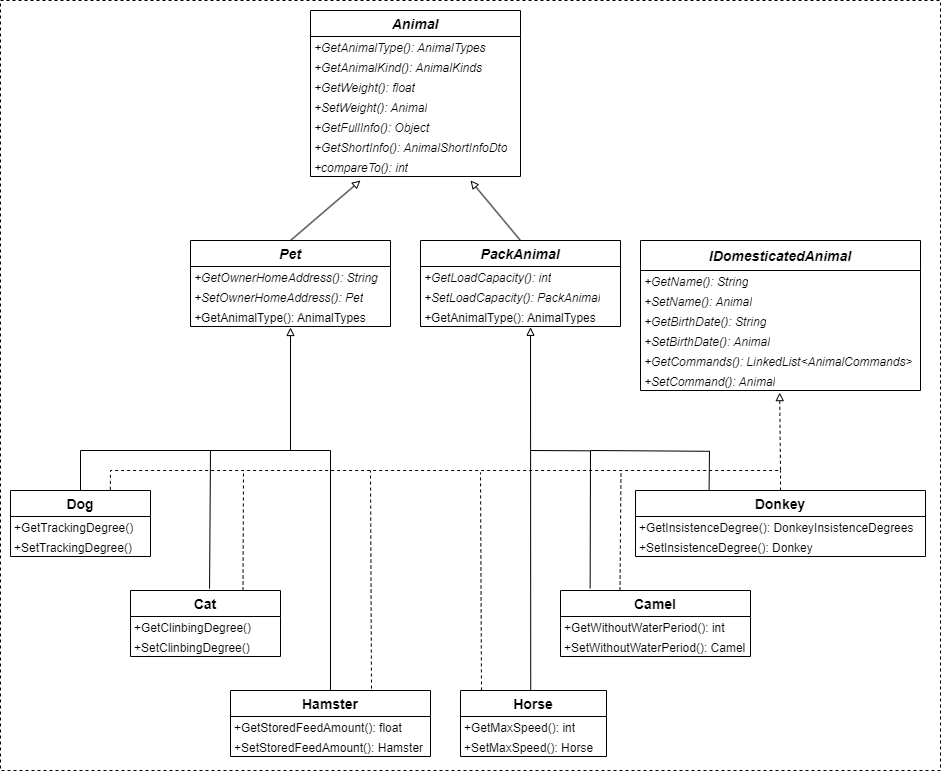

The diagram above was exported from draw.io. Its source (the exported page's mxGraphModel, read from the mxfile embedded in the PNG):
<mxGraphModel dx="2482" dy="1943" grid="1" gridSize="10" guides="1" tooltips="1" connect="1" arrows="1" fold="1" page="1" pageScale="1" pageWidth="827" pageHeight="1169" math="0" shadow="0">
  <root>
    <mxCell id="0" />
    <mxCell id="1" parent="0" />
    <mxCell id="TczZgT6kLHGGzzWm9W2m-19" value="" style="rounded=0;whiteSpace=wrap;html=1;dashed=1;" parent="1" vertex="1">
      <mxGeometry x="-30" y="-60" width="940" height="770" as="geometry" />
    </mxCell>
    <mxCell id="TczZgT6kLHGGzzWm9W2m-1" value="Animal" style="swimlane;fontStyle=3;childLayout=stackLayout;horizontal=1;startSize=26;horizontalStack=0;resizeParent=1;resizeParentMax=0;resizeLast=0;collapsible=1;marginBottom=0;align=center;fontSize=14;" parent="1" vertex="1">
      <mxGeometry x="280" y="-50" width="210" height="166" as="geometry" />
    </mxCell>
    <mxCell id="TczZgT6kLHGGzzWm9W2m-2" value="&lt;i&gt;+GetAnimalType(): AnimalTypes&lt;/i&gt;" style="text;strokeColor=none;fillColor=none;spacingLeft=4;spacingRight=4;overflow=hidden;rotatable=0;points=[[0,0.5],[1,0.5]];portConstraint=eastwest;fontSize=12;whiteSpace=wrap;html=1;spacing=0;" parent="TczZgT6kLHGGzzWm9W2m-1" vertex="1">
      <mxGeometry y="26" width="210" height="20" as="geometry" />
    </mxCell>
    <mxCell id="tWsECFnfY-oD7RiBu_vn-1" value="&lt;i&gt;+GetAnimalKind(): AnimalKinds&lt;/i&gt;" style="text;strokeColor=none;fillColor=none;spacingLeft=4;spacingRight=4;overflow=hidden;rotatable=0;points=[[0,0.5],[1,0.5]];portConstraint=eastwest;fontSize=12;whiteSpace=wrap;html=1;spacing=0;" parent="TczZgT6kLHGGzzWm9W2m-1" vertex="1">
      <mxGeometry y="46" width="210" height="20" as="geometry" />
    </mxCell>
    <mxCell id="TczZgT6kLHGGzzWm9W2m-3" value="&lt;i&gt;+GetWeight(): float&lt;/i&gt;" style="text;strokeColor=none;fillColor=none;spacingLeft=4;spacingRight=4;overflow=hidden;rotatable=0;points=[[0,0.5],[1,0.5]];portConstraint=eastwest;fontSize=12;whiteSpace=wrap;html=1;spacing=0;" parent="TczZgT6kLHGGzzWm9W2m-1" vertex="1">
      <mxGeometry y="66" width="210" height="20" as="geometry" />
    </mxCell>
    <mxCell id="2kDKJ8ZjqzXgj7kCoBYR-8" value="&lt;i&gt;+SetWeight(): Animal&lt;/i&gt;" style="text;strokeColor=none;fillColor=none;spacingLeft=4;spacingRight=4;overflow=hidden;rotatable=0;points=[[0,0.5],[1,0.5]];portConstraint=eastwest;fontSize=12;whiteSpace=wrap;html=1;spacing=0;" parent="TczZgT6kLHGGzzWm9W2m-1" vertex="1">
      <mxGeometry y="86" width="210" height="20" as="geometry" />
    </mxCell>
    <mxCell id="U2jgnxHcELTOy-RuElhv-9" value="&lt;i&gt;+GetFullInfo(): Object&amp;nbsp;&lt;/i&gt;" style="text;strokeColor=none;fillColor=none;spacingLeft=4;spacingRight=4;overflow=hidden;rotatable=0;points=[[0,0.5],[1,0.5]];portConstraint=eastwest;fontSize=12;whiteSpace=wrap;html=1;spacing=0;" parent="TczZgT6kLHGGzzWm9W2m-1" vertex="1">
      <mxGeometry y="106" width="210" height="20" as="geometry" />
    </mxCell>
    <mxCell id="tWsECFnfY-oD7RiBu_vn-3" value="&lt;i&gt;+GetShortInfo(): AnimalShortInfoDto&lt;/i&gt;" style="text;strokeColor=none;fillColor=none;spacingLeft=4;spacingRight=4;overflow=hidden;rotatable=0;points=[[0,0.5],[1,0.5]];portConstraint=eastwest;fontSize=12;whiteSpace=wrap;html=1;spacing=0;" parent="TczZgT6kLHGGzzWm9W2m-1" vertex="1">
      <mxGeometry y="126" width="210" height="20" as="geometry" />
    </mxCell>
    <mxCell id="XSL64P3kXpehsHakeZdV-1" value="&lt;i&gt;+compareTo(): int&lt;/i&gt;" style="text;strokeColor=none;fillColor=none;spacingLeft=4;spacingRight=4;overflow=hidden;rotatable=0;points=[[0,0.5],[1,0.5]];portConstraint=eastwest;fontSize=12;whiteSpace=wrap;html=1;spacing=0;" parent="TczZgT6kLHGGzzWm9W2m-1" vertex="1">
      <mxGeometry y="146" width="210" height="20" as="geometry" />
    </mxCell>
    <mxCell id="TczZgT6kLHGGzzWm9W2m-8" value="Pet" style="swimlane;fontStyle=3;childLayout=stackLayout;horizontal=1;startSize=26;horizontalStack=0;resizeParent=1;resizeParentMax=0;resizeLast=0;collapsible=1;marginBottom=0;align=center;fontSize=14;" parent="1" vertex="1">
      <mxGeometry x="160" y="180" width="200" height="86" as="geometry" />
    </mxCell>
    <mxCell id="U2jgnxHcELTOy-RuElhv-7" value="&lt;i&gt;+GetOwnerHomeAddress(): String&lt;/i&gt;" style="text;strokeColor=none;fillColor=none;spacingLeft=4;spacingRight=4;overflow=hidden;rotatable=0;points=[[0,0.5],[1,0.5]];portConstraint=eastwest;fontSize=12;whiteSpace=wrap;html=1;spacing=0;" parent="TczZgT6kLHGGzzWm9W2m-8" vertex="1">
      <mxGeometry y="26" width="200" height="20" as="geometry" />
    </mxCell>
    <mxCell id="U2jgnxHcELTOy-RuElhv-8" value="&lt;i&gt;+SetOwnerHomeAddress(): Pet&lt;/i&gt;" style="text;strokeColor=none;fillColor=none;spacingLeft=4;spacingRight=4;overflow=hidden;rotatable=0;points=[[0,0.5],[1,0.5]];portConstraint=eastwest;fontSize=12;whiteSpace=wrap;html=1;spacing=0;" parent="TczZgT6kLHGGzzWm9W2m-8" vertex="1">
      <mxGeometry y="46" width="200" height="20" as="geometry" />
    </mxCell>
    <mxCell id="2kDKJ8ZjqzXgj7kCoBYR-6" value="&lt;i&gt;+&lt;/i&gt;GetAnimalType(): AnimalTypes" style="text;strokeColor=none;fillColor=none;spacingLeft=4;spacingRight=4;overflow=hidden;rotatable=0;points=[[0,0.5],[1,0.5]];portConstraint=eastwest;fontSize=12;whiteSpace=wrap;html=1;spacing=0;" parent="TczZgT6kLHGGzzWm9W2m-8" vertex="1">
      <mxGeometry y="66" width="200" height="20" as="geometry" />
    </mxCell>
    <mxCell id="TczZgT6kLHGGzzWm9W2m-12" value="PackAnimal" style="swimlane;fontStyle=3;childLayout=stackLayout;horizontal=1;startSize=26;horizontalStack=0;resizeParent=1;resizeParentMax=0;resizeLast=0;collapsible=1;marginBottom=0;align=center;fontSize=14;" parent="1" vertex="1">
      <mxGeometry x="390" y="180" width="200" height="86" as="geometry" />
    </mxCell>
    <mxCell id="U2jgnxHcELTOy-RuElhv-11" value="&lt;i&gt;+GetLoadCapacity(): int&lt;/i&gt;" style="text;strokeColor=none;fillColor=none;spacingLeft=4;spacingRight=4;overflow=hidden;rotatable=0;points=[[0,0.5],[1,0.5]];portConstraint=eastwest;fontSize=12;whiteSpace=wrap;html=1;spacing=0;" parent="TczZgT6kLHGGzzWm9W2m-12" vertex="1">
      <mxGeometry y="26" width="200" height="20" as="geometry" />
    </mxCell>
    <mxCell id="U2jgnxHcELTOy-RuElhv-12" value="&lt;i&gt;+SetLoadCapacity(): PackAnimal&lt;/i&gt;" style="text;strokeColor=none;fillColor=none;spacingLeft=4;spacingRight=4;overflow=hidden;rotatable=0;points=[[0,0.5],[1,0.5]];portConstraint=eastwest;fontSize=12;whiteSpace=wrap;html=1;spacing=0;" parent="TczZgT6kLHGGzzWm9W2m-12" vertex="1">
      <mxGeometry y="46" width="200" height="20" as="geometry" />
    </mxCell>
    <mxCell id="2kDKJ8ZjqzXgj7kCoBYR-12" value="&lt;i&gt;+&lt;/i&gt;GetAnimalType(): AnimalTypes" style="text;strokeColor=none;fillColor=none;spacingLeft=4;spacingRight=4;overflow=hidden;rotatable=0;points=[[0,0.5],[1,0.5]];portConstraint=eastwest;fontSize=12;whiteSpace=wrap;html=1;spacing=0;" parent="TczZgT6kLHGGzzWm9W2m-12" vertex="1">
      <mxGeometry y="66" width="200" height="20" as="geometry" />
    </mxCell>
    <mxCell id="TczZgT6kLHGGzzWm9W2m-17" value="" style="endArrow=block;html=1;rounded=0;exitX=0.5;exitY=0;exitDx=0;exitDy=0;endFill=0;" parent="1" source="TczZgT6kLHGGzzWm9W2m-8" edge="1">
      <mxGeometry width="50" height="50" relative="1" as="geometry">
        <mxPoint x="170" y="150" as="sourcePoint" />
        <mxPoint x="330" y="120" as="targetPoint" />
        <Array as="points" />
      </mxGeometry>
    </mxCell>
    <mxCell id="TczZgT6kLHGGzzWm9W2m-18" value="" style="endArrow=block;html=1;rounded=0;exitX=0.5;exitY=0;exitDx=0;exitDy=0;endFill=0;" parent="1" source="TczZgT6kLHGGzzWm9W2m-12" edge="1">
      <mxGeometry width="50" height="50" relative="1" as="geometry">
        <mxPoint x="574" y="140" as="sourcePoint" />
        <mxPoint x="440" y="120" as="targetPoint" />
      </mxGeometry>
    </mxCell>
    <mxCell id="2kDKJ8ZjqzXgj7kCoBYR-23" value="IDomesticatedAnimal" style="swimlane;fontStyle=3;childLayout=stackLayout;horizontal=1;startSize=30;horizontalStack=0;resizeParent=1;resizeParentMax=0;resizeLast=0;collapsible=1;marginBottom=0;align=center;fontSize=14;" parent="1" vertex="1">
      <mxGeometry x="610" y="180" width="280" height="150" as="geometry" />
    </mxCell>
    <mxCell id="U2jgnxHcELTOy-RuElhv-1" value="&lt;i&gt;+GetName(): String&lt;/i&gt;" style="text;strokeColor=none;fillColor=none;spacingLeft=4;spacingRight=4;overflow=hidden;rotatable=0;points=[[0,0.5],[1,0.5]];portConstraint=eastwest;fontSize=12;whiteSpace=wrap;html=1;spacing=0;" parent="2kDKJ8ZjqzXgj7kCoBYR-23" vertex="1">
      <mxGeometry y="30" width="280" height="20" as="geometry" />
    </mxCell>
    <mxCell id="U2jgnxHcELTOy-RuElhv-2" value="&lt;i&gt;+SetName(): Animal&lt;/i&gt;" style="text;strokeColor=none;fillColor=none;spacingLeft=4;spacingRight=4;overflow=hidden;rotatable=0;points=[[0,0.5],[1,0.5]];portConstraint=eastwest;fontSize=12;whiteSpace=wrap;html=1;spacing=0;" parent="2kDKJ8ZjqzXgj7kCoBYR-23" vertex="1">
      <mxGeometry y="50" width="280" height="20" as="geometry" />
    </mxCell>
    <mxCell id="U2jgnxHcELTOy-RuElhv-3" value="&lt;i&gt;+GetBirthDate(): String&lt;/i&gt;" style="text;strokeColor=none;fillColor=none;spacingLeft=4;spacingRight=4;overflow=hidden;rotatable=0;points=[[0,0.5],[1,0.5]];portConstraint=eastwest;fontSize=12;whiteSpace=wrap;html=1;spacing=0;" parent="2kDKJ8ZjqzXgj7kCoBYR-23" vertex="1">
      <mxGeometry y="70" width="280" height="20" as="geometry" />
    </mxCell>
    <mxCell id="U2jgnxHcELTOy-RuElhv-4" value="&lt;i&gt;+SetBirthDate(): Animal&lt;/i&gt;" style="text;strokeColor=none;fillColor=none;spacingLeft=4;spacingRight=4;overflow=hidden;rotatable=0;points=[[0,0.5],[1,0.5]];portConstraint=eastwest;fontSize=12;whiteSpace=wrap;html=1;spacing=0;" parent="2kDKJ8ZjqzXgj7kCoBYR-23" vertex="1">
      <mxGeometry y="90" width="280" height="20" as="geometry" />
    </mxCell>
    <mxCell id="U2jgnxHcELTOy-RuElhv-5" value="&lt;i&gt;+GetCommands(): LinkedList&amp;lt;AnimalCommands&amp;gt;&lt;/i&gt;" style="text;strokeColor=none;fillColor=none;spacingLeft=4;spacingRight=4;overflow=hidden;rotatable=0;points=[[0,0.5],[1,0.5]];portConstraint=eastwest;fontSize=12;whiteSpace=wrap;html=1;spacing=0;" parent="2kDKJ8ZjqzXgj7kCoBYR-23" vertex="1">
      <mxGeometry y="110" width="280" height="20" as="geometry" />
    </mxCell>
    <mxCell id="U2jgnxHcELTOy-RuElhv-6" value="&lt;i&gt;+SetCommand(): Animal&lt;/i&gt;" style="text;strokeColor=none;fillColor=none;spacingLeft=4;spacingRight=4;overflow=hidden;rotatable=0;points=[[0,0.5],[1,0.5]];portConstraint=eastwest;fontSize=12;whiteSpace=wrap;html=1;spacing=0;" parent="2kDKJ8ZjqzXgj7kCoBYR-23" vertex="1">
      <mxGeometry y="130" width="280" height="20" as="geometry" />
    </mxCell>
    <mxCell id="U2jgnxHcELTOy-RuElhv-13" value="Dog" style="swimlane;fontStyle=1;childLayout=stackLayout;horizontal=1;startSize=26;horizontalStack=0;resizeParent=1;resizeParentMax=0;resizeLast=0;collapsible=1;marginBottom=0;align=center;fontSize=14;" parent="1" vertex="1">
      <mxGeometry x="-20" y="430" width="140" height="66" as="geometry" />
    </mxCell>
    <mxCell id="U2jgnxHcELTOy-RuElhv-23" value="+GetTrackingDegree()" style="text;strokeColor=none;fillColor=none;spacingLeft=4;spacingRight=4;overflow=hidden;rotatable=0;points=[[0,0.5],[1,0.5]];portConstraint=eastwest;fontSize=12;whiteSpace=wrap;html=1;spacing=0;" parent="U2jgnxHcELTOy-RuElhv-13" vertex="1">
      <mxGeometry y="26" width="140" height="20" as="geometry" />
    </mxCell>
    <mxCell id="U2jgnxHcELTOy-RuElhv-24" value="+SetTrackingDegree()" style="text;strokeColor=none;fillColor=none;spacingLeft=4;spacingRight=4;overflow=hidden;rotatable=0;points=[[0,0.5],[1,0.5]];portConstraint=eastwest;fontSize=12;whiteSpace=wrap;html=1;spacing=0;" parent="U2jgnxHcELTOy-RuElhv-13" vertex="1">
      <mxGeometry y="46" width="140" height="20" as="geometry" />
    </mxCell>
    <mxCell id="U2jgnxHcELTOy-RuElhv-29" value="" style="endArrow=block;html=1;rounded=0;exitX=0.5;exitY=0;exitDx=0;exitDy=0;endFill=0;" parent="1" source="U2jgnxHcELTOy-RuElhv-13" edge="1">
      <mxGeometry width="50" height="50" relative="1" as="geometry">
        <mxPoint x="280" y="400" as="sourcePoint" />
        <mxPoint x="260" y="267" as="targetPoint" />
        <Array as="points">
          <mxPoint x="50" y="390" />
          <mxPoint x="260" y="390" />
        </Array>
      </mxGeometry>
    </mxCell>
    <mxCell id="U2jgnxHcELTOy-RuElhv-30" value="" style="endArrow=block;html=1;rounded=0;endFill=0;entryX=0.497;entryY=1.106;entryDx=0;entryDy=0;entryPerimeter=0;dashed=1;exitX=0.713;exitY=-0.01;exitDx=0;exitDy=0;exitPerimeter=0;" parent="1" source="U2jgnxHcELTOy-RuElhv-13" target="U2jgnxHcELTOy-RuElhv-6" edge="1">
      <mxGeometry width="50" height="50" relative="1" as="geometry">
        <mxPoint x="180" y="429" as="sourcePoint" />
        <mxPoint x="432" y="360.1" as="targetPoint" />
        <Array as="points">
          <mxPoint x="80" y="410" />
          <mxPoint x="750" y="410" />
        </Array>
      </mxGeometry>
    </mxCell>
    <mxCell id="U2jgnxHcELTOy-RuElhv-31" value="Cat" style="swimlane;fontStyle=1;childLayout=stackLayout;horizontal=1;startSize=26;horizontalStack=0;resizeParent=1;resizeParentMax=0;resizeLast=0;collapsible=1;marginBottom=0;align=center;fontSize=14;" parent="1" vertex="1">
      <mxGeometry x="100" y="530" width="150" height="66" as="geometry" />
    </mxCell>
    <mxCell id="U2jgnxHcELTOy-RuElhv-40" value="+GetClinbingDegree()" style="text;strokeColor=none;fillColor=none;spacingLeft=4;spacingRight=4;overflow=hidden;rotatable=0;points=[[0,0.5],[1,0.5]];portConstraint=eastwest;fontSize=12;whiteSpace=wrap;html=1;spacing=0;" parent="U2jgnxHcELTOy-RuElhv-31" vertex="1">
      <mxGeometry y="26" width="150" height="20" as="geometry" />
    </mxCell>
    <mxCell id="U2jgnxHcELTOy-RuElhv-41" value="+SetClinbingDegree()" style="text;strokeColor=none;fillColor=none;spacingLeft=4;spacingRight=4;overflow=hidden;rotatable=0;points=[[0,0.5],[1,0.5]];portConstraint=eastwest;fontSize=12;whiteSpace=wrap;html=1;spacing=0;" parent="U2jgnxHcELTOy-RuElhv-31" vertex="1">
      <mxGeometry y="46" width="150" height="20" as="geometry" />
    </mxCell>
    <mxCell id="U2jgnxHcELTOy-RuElhv-43" value="Hamster" style="swimlane;fontStyle=1;childLayout=stackLayout;horizontal=1;startSize=26;horizontalStack=0;resizeParent=1;resizeParentMax=0;resizeLast=0;collapsible=1;marginBottom=0;align=center;fontSize=14;" parent="1" vertex="1">
      <mxGeometry x="200" y="630" width="200" height="66" as="geometry" />
    </mxCell>
    <mxCell id="U2jgnxHcELTOy-RuElhv-52" value="+GetStoredFeedAmount(): float" style="text;strokeColor=none;fillColor=none;spacingLeft=4;spacingRight=4;overflow=hidden;rotatable=0;points=[[0,0.5],[1,0.5]];portConstraint=eastwest;fontSize=12;whiteSpace=wrap;html=1;spacing=0;" parent="U2jgnxHcELTOy-RuElhv-43" vertex="1">
      <mxGeometry y="26" width="200" height="20" as="geometry" />
    </mxCell>
    <mxCell id="U2jgnxHcELTOy-RuElhv-53" value="+SetStoredFeedAmount(): Hamster" style="text;strokeColor=none;fillColor=none;spacingLeft=4;spacingRight=4;overflow=hidden;rotatable=0;points=[[0,0.5],[1,0.5]];portConstraint=eastwest;fontSize=12;whiteSpace=wrap;html=1;spacing=0;" parent="U2jgnxHcELTOy-RuElhv-43" vertex="1">
      <mxGeometry y="46" width="200" height="20" as="geometry" />
    </mxCell>
    <mxCell id="U2jgnxHcELTOy-RuElhv-55" value="" style="endArrow=none;html=1;rounded=0;exitX=0.527;exitY=-0.028;exitDx=0;exitDy=0;exitPerimeter=0;" parent="1" source="U2jgnxHcELTOy-RuElhv-31" edge="1">
      <mxGeometry width="50" height="50" relative="1" as="geometry">
        <mxPoint x="190" y="510" as="sourcePoint" />
        <mxPoint x="180" y="390" as="targetPoint" />
      </mxGeometry>
    </mxCell>
    <mxCell id="U2jgnxHcELTOy-RuElhv-57" value="" style="endArrow=none;html=1;rounded=0;exitX=0.5;exitY=0;exitDx=0;exitDy=0;" parent="1" source="U2jgnxHcELTOy-RuElhv-43" edge="1">
      <mxGeometry width="50" height="50" relative="1" as="geometry">
        <mxPoint x="470" y="610" as="sourcePoint" />
        <mxPoint x="260" y="390" as="targetPoint" />
        <Array as="points">
          <mxPoint x="300" y="390" />
        </Array>
      </mxGeometry>
    </mxCell>
    <mxCell id="U2jgnxHcELTOy-RuElhv-59" value="" style="endArrow=none;html=1;rounded=0;exitX=0.75;exitY=0;exitDx=0;exitDy=0;dashed=1;" parent="1" source="U2jgnxHcELTOy-RuElhv-31" edge="1">
      <mxGeometry width="50" height="50" relative="1" as="geometry">
        <mxPoint x="210" y="550" as="sourcePoint" />
        <mxPoint x="213" y="410" as="targetPoint" />
      </mxGeometry>
    </mxCell>
    <mxCell id="U2jgnxHcELTOy-RuElhv-60" value="" style="endArrow=none;html=1;rounded=0;exitX=0.705;exitY=-0.029;exitDx=0;exitDy=0;dashed=1;exitPerimeter=0;" parent="1" source="U2jgnxHcELTOy-RuElhv-43" edge="1">
      <mxGeometry width="50" height="50" relative="1" as="geometry">
        <mxPoint x="340" y="750" as="sourcePoint" />
        <mxPoint x="340" y="410" as="targetPoint" />
      </mxGeometry>
    </mxCell>
    <mxCell id="XSL64P3kXpehsHakeZdV-5" value="Horse" style="swimlane;fontStyle=1;childLayout=stackLayout;horizontal=1;startSize=26;horizontalStack=0;resizeParent=1;resizeParentMax=0;resizeLast=0;collapsible=1;marginBottom=0;align=center;fontSize=14;" parent="1" vertex="1">
      <mxGeometry x="430" y="630" width="146" height="66" as="geometry" />
    </mxCell>
    <mxCell id="XSL64P3kXpehsHakeZdV-6" value="+GetMaxSpeed(): int" style="text;strokeColor=none;fillColor=none;spacingLeft=4;spacingRight=4;overflow=hidden;rotatable=0;points=[[0,0.5],[1,0.5]];portConstraint=eastwest;fontSize=12;whiteSpace=wrap;html=1;spacing=0;" parent="XSL64P3kXpehsHakeZdV-5" vertex="1">
      <mxGeometry y="26" width="146" height="20" as="geometry" />
    </mxCell>
    <mxCell id="XSL64P3kXpehsHakeZdV-7" value="+SetMaxSpeed(): Horse" style="text;strokeColor=none;fillColor=none;spacingLeft=4;spacingRight=4;overflow=hidden;rotatable=0;points=[[0,0.5],[1,0.5]];portConstraint=eastwest;fontSize=12;whiteSpace=wrap;html=1;spacing=0;" parent="XSL64P3kXpehsHakeZdV-5" vertex="1">
      <mxGeometry y="46" width="146" height="20" as="geometry" />
    </mxCell>
    <mxCell id="XSL64P3kXpehsHakeZdV-8" value="Camel" style="swimlane;fontStyle=1;childLayout=stackLayout;horizontal=1;startSize=26;horizontalStack=0;resizeParent=1;resizeParentMax=0;resizeLast=0;collapsible=1;marginBottom=0;align=center;fontSize=14;" parent="1" vertex="1">
      <mxGeometry x="530" y="530" width="190" height="66" as="geometry" />
    </mxCell>
    <mxCell id="XSL64P3kXpehsHakeZdV-9" value="+GetWithoutWaterPeriod(): int" style="text;strokeColor=none;fillColor=none;spacingLeft=4;spacingRight=4;overflow=hidden;rotatable=0;points=[[0,0.5],[1,0.5]];portConstraint=eastwest;fontSize=12;whiteSpace=wrap;html=1;spacing=0;" parent="XSL64P3kXpehsHakeZdV-8" vertex="1">
      <mxGeometry y="26" width="190" height="20" as="geometry" />
    </mxCell>
    <mxCell id="XSL64P3kXpehsHakeZdV-10" value="+SetWithoutWaterPeriod(): Camel" style="text;strokeColor=none;fillColor=none;spacingLeft=4;spacingRight=4;overflow=hidden;rotatable=0;points=[[0,0.5],[1,0.5]];portConstraint=eastwest;fontSize=12;whiteSpace=wrap;html=1;spacing=0;" parent="XSL64P3kXpehsHakeZdV-8" vertex="1">
      <mxGeometry y="46" width="190" height="20" as="geometry" />
    </mxCell>
    <mxCell id="XSL64P3kXpehsHakeZdV-11" value="Donkey" style="swimlane;fontStyle=1;childLayout=stackLayout;horizontal=1;startSize=26;horizontalStack=0;resizeParent=1;resizeParentMax=0;resizeLast=0;collapsible=1;marginBottom=0;align=center;fontSize=14;" parent="1" vertex="1">
      <mxGeometry x="605" y="430" width="290" height="66" as="geometry" />
    </mxCell>
    <mxCell id="XSL64P3kXpehsHakeZdV-12" value="+GetInsistenceDegree(): DonkeyInsistenceDegrees" style="text;strokeColor=none;fillColor=none;spacingLeft=4;spacingRight=4;overflow=hidden;rotatable=0;points=[[0,0.5],[1,0.5]];portConstraint=eastwest;fontSize=12;whiteSpace=wrap;html=1;spacing=0;" parent="XSL64P3kXpehsHakeZdV-11" vertex="1">
      <mxGeometry y="26" width="290" height="20" as="geometry" />
    </mxCell>
    <mxCell id="XSL64P3kXpehsHakeZdV-13" value="+SetInsistenceDegree(): Donkey" style="text;strokeColor=none;fillColor=none;spacingLeft=4;spacingRight=4;overflow=hidden;rotatable=0;points=[[0,0.5],[1,0.5]];portConstraint=eastwest;fontSize=12;whiteSpace=wrap;html=1;spacing=0;" parent="XSL64P3kXpehsHakeZdV-11" vertex="1">
      <mxGeometry y="46" width="290" height="20" as="geometry" />
    </mxCell>
    <mxCell id="k9GgcRT7eY09Z1EpW60T-1" value="" style="endArrow=none;html=1;rounded=0;exitX=0.705;exitY=-0.029;exitDx=0;exitDy=0;dashed=1;exitPerimeter=0;" edge="1" parent="1">
      <mxGeometry width="50" height="50" relative="1" as="geometry">
        <mxPoint x="451" y="629.91" as="sourcePoint" />
        <mxPoint x="450" y="411.91" as="targetPoint" />
      </mxGeometry>
    </mxCell>
    <mxCell id="k9GgcRT7eY09Z1EpW60T-2" value="" style="endArrow=block;html=1;rounded=0;exitX=0.481;exitY=0.002;exitDx=0;exitDy=0;endFill=0;entryX=0.55;entryY=1.04;entryDx=0;entryDy=0;entryPerimeter=0;exitPerimeter=0;" edge="1" parent="1" source="XSL64P3kXpehsHakeZdV-5" target="2kDKJ8ZjqzXgj7kCoBYR-12">
      <mxGeometry width="50" height="50" relative="1" as="geometry">
        <mxPoint x="-70" y="421.5" as="sourcePoint" />
        <mxPoint x="140" y="258.5" as="targetPoint" />
        <Array as="points" />
      </mxGeometry>
    </mxCell>
    <mxCell id="k9GgcRT7eY09Z1EpW60T-6" value="" style="endArrow=none;html=1;rounded=0;exitX=0.156;exitY=-0.034;exitDx=0;exitDy=0;exitPerimeter=0;" edge="1" parent="1">
      <mxGeometry width="50" height="50" relative="1" as="geometry">
        <mxPoint x="559.6399999999999" y="527.7559999999999" as="sourcePoint" />
        <mxPoint x="500" y="390" as="targetPoint" />
        <Array as="points">
          <mxPoint x="560" y="390.33" />
        </Array>
      </mxGeometry>
    </mxCell>
    <mxCell id="k9GgcRT7eY09Z1EpW60T-7" value="" style="endArrow=none;html=1;rounded=0;exitX=0.75;exitY=0;exitDx=0;exitDy=0;dashed=1;" edge="1" parent="1">
      <mxGeometry width="50" height="50" relative="1" as="geometry">
        <mxPoint x="589.5" y="530" as="sourcePoint" />
        <mxPoint x="590.5" y="410" as="targetPoint" />
      </mxGeometry>
    </mxCell>
    <mxCell id="k9GgcRT7eY09Z1EpW60T-8" value="" style="endArrow=none;html=1;rounded=0;exitX=0.202;exitY=-0.012;exitDx=0;exitDy=0;exitPerimeter=0;" edge="1" parent="1">
      <mxGeometry width="50" height="50" relative="1" as="geometry">
        <mxPoint x="678.5799999999999" y="429.99800000000033" as="sourcePoint" />
        <mxPoint x="560" y="390" as="targetPoint" />
        <Array as="points">
          <mxPoint x="679" y="390.79" />
        </Array>
      </mxGeometry>
    </mxCell>
    <mxCell id="k9GgcRT7eY09Z1EpW60T-11" value="" style="endArrow=none;html=1;rounded=0;dashed=1;exitX=0.5;exitY=0;exitDx=0;exitDy=0;" edge="1" parent="1" source="XSL64P3kXpehsHakeZdV-11">
      <mxGeometry width="50" height="50" relative="1" as="geometry">
        <mxPoint x="760.1700000000001" y="420" as="sourcePoint" />
        <mxPoint x="750.0000000000001" y="410" as="targetPoint" />
      </mxGeometry>
    </mxCell>
  </root>
</mxGraphModel>